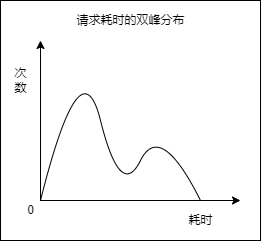

The diagram above was exported from draw.io. Its source (the exported page's mxGraphModel, read from the mxfile embedded in the PNG):
<mxGraphModel dx="907" dy="703" grid="1" gridSize="10" guides="1" tooltips="1" connect="1" arrows="1" fold="1" page="1" pageScale="1" pageWidth="827" pageHeight="1169" math="0" shadow="0">
  <root>
    <mxCell id="0" />
    <mxCell id="1" parent="0" />
    <mxCell id="2" value="" style="group" vertex="1" connectable="0" parent="1">
      <mxGeometry x="80" y="40" width="260" height="240" as="geometry" />
    </mxCell>
    <mxCell id="3" value="" style="endArrow=none;html=1;curved=1;" edge="1" parent="2">
      <mxGeometry width="50" height="50" relative="1" as="geometry">
        <mxPoint x="40" y="200" as="sourcePoint" />
        <mxPoint x="200" y="200" as="targetPoint" />
        <Array as="points">
          <mxPoint x="80" y="40" />
          <mxPoint x="120" y="200" />
          <mxPoint x="160" y="120" />
        </Array>
      </mxGeometry>
    </mxCell>
    <mxCell id="4" value="" style="endArrow=classic;html=1;curved=1;" edge="1" parent="2">
      <mxGeometry width="50" height="50" relative="1" as="geometry">
        <mxPoint x="40" y="200" as="sourcePoint" />
        <mxPoint x="40" y="40" as="targetPoint" />
      </mxGeometry>
    </mxCell>
    <mxCell id="5" value="" style="endArrow=classic;html=1;curved=1;" edge="1" parent="2">
      <mxGeometry width="50" height="50" relative="1" as="geometry">
        <mxPoint x="40" y="200" as="sourcePoint" />
        <mxPoint x="240" y="200" as="targetPoint" />
      </mxGeometry>
    </mxCell>
    <mxCell id="6" value="耗时" style="text;html=1;align=center;verticalAlign=middle;resizable=0;points=[];autosize=1;strokeColor=none;fillColor=none;container=0;" vertex="1" parent="2">
      <mxGeometry x="180" y="210" width="40" height="20" as="geometry" />
    </mxCell>
    <mxCell id="7" value="次&lt;br&gt;数" style="text;html=1;align=center;verticalAlign=middle;resizable=0;points=[];autosize=1;strokeColor=none;fillColor=none;container=0;" vertex="1" parent="2">
      <mxGeometry x="5" y="65" width="30" height="30" as="geometry" />
    </mxCell>
    <mxCell id="8" value="0" style="text;html=1;align=center;verticalAlign=middle;resizable=0;points=[];autosize=1;strokeColor=none;fillColor=none;container=0;" vertex="1" parent="2">
      <mxGeometry x="20" y="200" width="20" height="20" as="geometry" />
    </mxCell>
    <mxCell id="9" value="" style="rounded=0;whiteSpace=wrap;html=1;fillColor=none;container=0;" vertex="1" parent="2">
      <mxGeometry width="260" height="240" as="geometry" />
    </mxCell>
    <mxCell id="10" value="请求耗时的双峰分布" style="text;html=1;align=center;verticalAlign=middle;resizable=0;points=[];autosize=1;strokeColor=none;fillColor=none;container=0;" vertex="1" parent="2">
      <mxGeometry x="70" y="10" width="120" height="20" as="geometry" />
    </mxCell>
  </root>
</mxGraphModel>